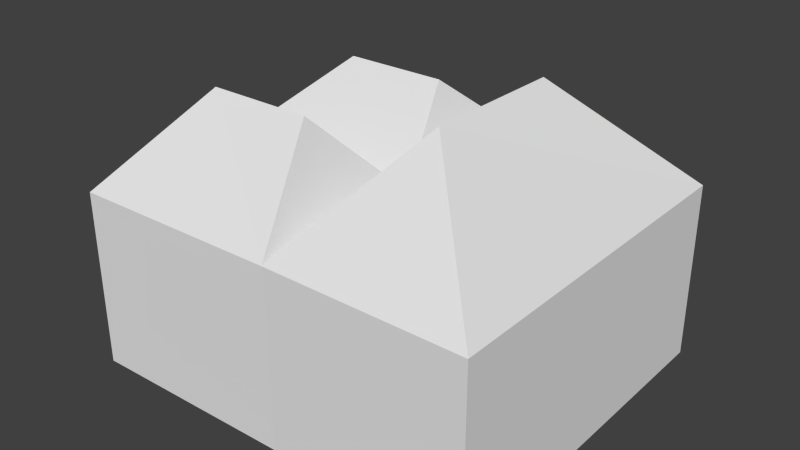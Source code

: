# Source: building_medium.blend  (saved by Blender 2.74.0; exported with 4.5.12 LTS)
import bpy
from mathutils import Matrix  # noqa: F401  (used for matrix-valued properties, if any)

bpy.ops.wm.read_factory_settings(use_empty=True)
scene = bpy.context.scene
scene.name = 'Scene'

# ---- collections
col_collection_1 = bpy.data.collections.new('Collection 1'); scene.collection.children.link(col_collection_1)

# ---- materials (node trees are filled in below, after node groups)
mat_material = bpy.data.materials.new('Material')
mat_material.alpha_threshold = 0.0
mat_material.use_transparent_shadow = False
mat_material.roughness = 0.5
mat_material.line_color = (0.0, 0.0, 0.0, 1.0)

# ---- material node trees

# ---- world
world_world = bpy.data.worlds.new('World'); scene.world = world_world
world_world.color = (0.05088, 0.05088, 0.05088)
world_world.use_sun_shadow = False
world_world.sun_shadow_jitter_overblur = 0.0
world_world.cycles.sampling_method = 'MANUAL'
world_world.cycles.sample_map_resolution = 256

# ---- meshes
me_cube_004 = bpy.data.meshes.new('Cube.004')
me_cube_004.from_pydata([(12.21, -10.0, 0.0), (12.21, -10.0, 10.0), (1.0, -10.0, 0.0), (1.0, -10.0, 10.0), (12.0, 10.0, 0.0), (12.0, 10.0, 10.0), (1.0, 10.0, 0.0), (1.0, 10.0, 10.0), (6.0, -4.0, 16.0), (6.0, 4.0, 16.0), (-11.0, 0.0, 0.0), (-11.0, 0.0, 10.0), (-11.0, 10.0, 0.0), (-11.0, 10.0, 10.0), (1.0, 0.0, 0.0), (1.0, 0.0, 10.0), (-7.0, 5.0, 14.0), (-1.0, 5.0, 14.0), (-11.0, -10.21, 0.0), (-11.0, -10.21, 10.0), (-7.0, -5.0, 15.0), (-1.0, -5.0, 15.0)], [], [(1, 3, 2, 0), (5, 1, 0, 4), (0, 2, 6, 4), (5, 7, 3, 1), (5, 9, 8, 1), (8, 3, 1), (11, 13, 12, 10), (20, 11, 19), (15, 11, 10, 14), (15, 17, 16, 11), (16, 13, 11), (10, 12, 6, 14), (15, 21, 3), (3, 19, 18, 2), (19, 11, 10, 18), (18, 10, 14, 2), (3, 21, 20, 19), (15, 3, 2, 14), (11, 20, 21, 15), (3, 15, 11, 19), (3, 7, 6, 2), (7, 5, 4, 6), (3, 8, 9, 7), (7, 9, 5), (7, 15, 14, 6), (13, 7, 6, 12), (15, 7, 13, 11), (13, 16, 17, 7), (7, 17, 15)])
me_cube_004.materials.append(mat_material)
me_cube_004.use_remesh_preserve_volume = False
me_cube_004.use_remesh_preserve_attributes = False
me_cube_004.use_mirror_vertex_groups = False
me_cube_004.update()

# ---- objects
ob_cube_001 = bpy.data.objects.new('Cube.001', me_cube_004)

# ---- transforms, parenting, visibility, modifiers, constraints
ob_cube_001.location = (0.0, 0.0, 0.0)
ob_cube_001.lineart.crease_threshold = 0.0

# ---- collection membership
col_collection_1.objects.link(ob_cube_001)

# ---- scene / render settings (as saved in the file)
scene.frame_start = 1; scene.frame_end = 250; scene.frame_set(1)
scene.render.engine = 'BLENDER_EEVEE_NEXT'
scene.render.resolution_percentage = 50
scene.render.dither_intensity = 0.0
scene.cycles.use_denoising = False
scene.cycles.samples = 10
scene.cycles.sampling_pattern = 'TABULATED_SOBOL'
scene.cycles.light_sampling_threshold = 0.0
scene.cycles.use_adaptive_sampling = False
scene.cycles.use_light_tree = False
scene.cycles.blur_glossy = 0.0
scene.cycles.pixel_filter_type = 'GAUSSIAN'
scene.cycles.sample_clamp_indirect = 0.0
scene.view_settings.view_transform = 'Standard'
bpy.context.view_layer.update()

# ---- added for rendering (the .blend has no active camera and no usable light): camera, sun
cam_auto = bpy.data.cameras.new('AutoCamera')
cam_auto.lens = 50.0
cam_auto.sensor_width = 36.0
cam_auto.clip_end = 1000.0
ob_auto_camera = bpy.data.objects.new('AutoCamera', cam_auto)
scene.collection.objects.link(ob_auto_camera)
ob_auto_camera.location = (32.695, -38.6131, 33.6726)
ob_auto_camera.rotation_euler = (1.09748, -7.21219e-08, 0.694738)
scene.camera = ob_auto_camera
light_auto_sun = bpy.data.lights.new('AutoSun', 'SUN')
light_auto_sun.energy = 3.0
light_auto_sun.angle = 0.0523599
ob_auto_sun = bpy.data.objects.new('AutoSun', light_auto_sun)
scene.collection.objects.link(ob_auto_sun)
ob_auto_sun.rotation_euler = (0.872665, 0.174533, 0.523599)
bpy.context.view_layer.update()
